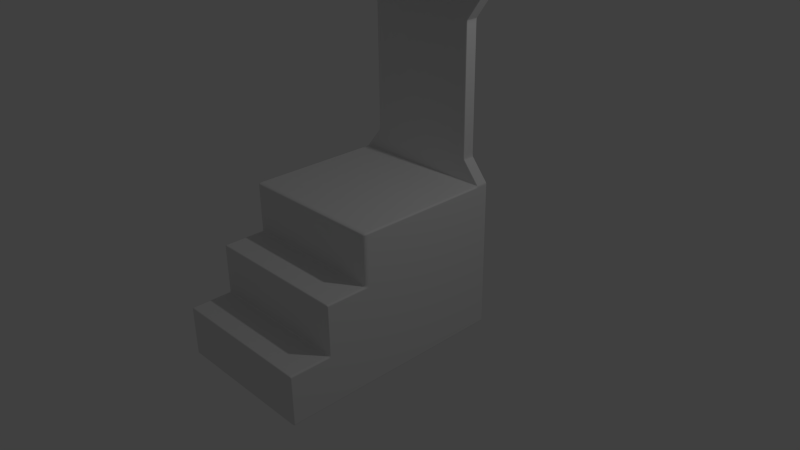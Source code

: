 # Source: pupitru1.blend  (saved by Blender 2.75.0; exported with 4.5.12 LTS)
import bpy
from mathutils import Matrix  # noqa: F401  (used for matrix-valued properties, if any)

bpy.ops.wm.read_factory_settings(use_empty=True)
scene = bpy.context.scene
scene.name = 'Scene'

# ---- collections
col_collection_1 = bpy.data.collections.new('Collection 1'); scene.collection.children.link(col_collection_1)

# ---- materials (node trees are filled in below, after node groups)
mat_material = bpy.data.materials.new('Material')
mat_material.alpha_threshold = 0.0
mat_material.use_transparent_shadow = False
mat_material.roughness = 0.5
mat_material.line_color = (0.0, 0.0, 0.0, 1.0)

# ---- material node trees

# ---- world
world_world = bpy.data.worlds.new('World'); scene.world = world_world
world_world.color = (0.05088, 0.05088, 0.05088)
world_world.use_sun_shadow = False
world_world.sun_shadow_jitter_overblur = 0.0
world_world.cycles.sampling_method = 'MANUAL'
world_world.cycles.sample_map_resolution = 256

# ---- cameras
cam_camera = bpy.data.cameras.new('Camera')
cam_camera.clip_end = 100.0
cam_camera.lens = 35.0
cam_camera.sensor_width = 32.0
cam_camera.sensor_height = 18.0
cam_camera.ortho_scale = 7.314
cam_camera.dof.focus_distance = 0.0
cam_camera.dof.aperture_fstop = 128.0

# ---- lights
light_lamp = bpy.data.lights.new('Lamp', 'POINT')
light_lamp.transmission_factor = 0.0
light_lamp.cutoff_distance = 30.0
light_lamp.energy = 100.0
light_lamp.shadow_buffer_clip_start = 1.001
light_lamp.shadow_soft_size = 0.1
light_lamp.shadow_maximum_resolution = 0.006
light_lamp.use_absolute_resolution = True
light_lamp.cycles.use_multiple_importance_sampling = False

# ---- meshes
me_cube = bpy.data.meshes.new('Cube')
me_cube.from_pydata([(-1.0, -1.0, -1.0), (-1.0, 1.0, -1.0), (-1.0, -1.0, 1.0), (-1.0, 1.0, 1.0), (1.788e-07, 1.0, -1.0), (0.0, -1.0, -1.0), (2.384e-07, 1.0, 1.0), (-5.364e-07, -1.0, 1.0), (-1.0, 0.8365, -1.0), (-1.0, 0.8365, 1.0), (0.0, 0.8365, 1.0), (0.0, 0.8365, -1.0), (0.0, 1.0, 3.314), (-1.0, 1.0, 3.314), (-1.0, 0.8365, 3.314), (0.0, 0.8365, 3.314), (0.0, 0.9243, 3.479), (-1.0, 0.9243, 3.479), (-1.0, 0.7967, 3.376), (0.0, 0.7967, 3.376), (0.0, 0.768, 3.573), (-1.0, 0.768, 3.573), (-1.0, 0.762, 3.41), (0.0, 0.762, 3.41), (0.0, 0.04705, 3.593), (-1.0, 0.04705, 3.593), (-1.0, 0.04107, 3.43), (0.0, 0.04107, 3.43), (-1.0, 0.6533, 3.576), (0.0, 0.6533, 3.576), (0.0, 0.6473, 3.413), (-1.0, 0.6473, 3.413), (0.0, 0.7766, 3.881), (-1.0, 0.7766, 3.881), (0.0, 0.6619, 3.884), (-1.0, 0.6619, 3.884), (-1.0, -1.0, -0.3333), (-1.0, -1.0, 0.3333), (-1.0, 1.0, -0.3333), (-1.0, 1.0, 0.3333), (0.0, 1.0, -0.3333), (0.0, 1.0, 0.3333), (0.0, -1.0, 0.3333), (0.0, -2.114, -1.0), (-1.0, 0.8365, 0.3333), (-1.0, 0.8365, -0.3333), (0.0, -1.561, -1.0), (-1.0, -1.561, -1.0), (0.0, -1.561, -0.3333), (-1.0, -1.561, -0.3333), (-1.0, -1.561, 0.3333), (0.0, -1.561, 0.3333), (-1.0, -2.114, -1.0), (0.0, -2.114, -0.3333), (-1.0, -2.114, -0.3333), (0.0, 0.8365, 1.291), (-0.7625, 0.8365, 1.291), (-0.7625, 1.0, 1.291), (0.0, 1.0, 1.291), (0.0, 0.8365, 2.986), (-0.7625, 0.8365, 2.986), (-0.7625, 1.0, 2.986), (0.0, 1.0, 2.986)], [], [(11, 5, 0, 8), (10, 9, 2, 7), (42, 7, 2, 37), (44, 9, 3, 39), (40, 4, 1, 38), (37, 2, 9, 44), (61, 60, 14, 13), (4, 11, 8, 1), (14, 15, 19, 18), (62, 61, 13, 12), (60, 59, 15, 14), (18, 19, 23, 22), (13, 14, 18, 17), (12, 13, 17, 16), (29, 28, 25, 24), (17, 18, 22, 21), (16, 17, 21, 20), (24, 25, 26, 27), (31, 30, 27, 26), (28, 31, 26, 25), (21, 22, 31, 28), (22, 23, 30, 31), (20, 21, 33, 32), (32, 33, 35, 34), (28, 29, 34, 35), (21, 28, 35, 33), (0, 36, 45, 8), (36, 37, 44, 45), (6, 41, 39, 3), (41, 40, 38, 39), (8, 45, 38, 1), (45, 44, 39, 38), (37, 36, 49, 50), (36, 0, 47, 49), (49, 47, 52, 54), (48, 51, 50, 49), (42, 37, 50, 51), (0, 5, 46, 47), (43, 53, 54, 52), (47, 46, 43, 52), (48, 49, 54, 53), (9, 10, 55, 56), (6, 3, 57, 58), (3, 9, 56, 57), (56, 55, 59, 60), (58, 57, 61, 62), (57, 56, 60, 61)])
me_cube.materials.append(mat_material)
me_cube.use_remesh_preserve_volume = False
me_cube.use_remesh_preserve_attributes = False
me_cube.use_mirror_vertex_groups = False
me_cube.update()

# ---- objects
ob_cube = bpy.data.objects.new('Cube', me_cube)
ob_lamp = bpy.data.objects.new('Lamp', light_lamp)
ob_camera = bpy.data.objects.new('Camera', cam_camera)

# ---- transforms, parenting, visibility, modifiers, constraints
ob_cube.location = (0.0, 0.0, 0.0)
ob_cube.lock_rotations_4d = False
ob_cube.empty_display_type = 'ARROWS'
ob_cube.lineart.crease_threshold = 0.0
_m = ob_cube.modifiers.new('Mirror', 'MIRROR')
_m.use_clip = True
_m = ob_cube.modifiers.new('Bevel', 'BEVEL')
_m.width = 2.868
_m.width_pct = 2.868
_m.segments = 4
_m.limit_method = 'NONE'
_m.offset_type = 'PERCENT'
_m.spread = 0.0
ob_lamp.location = (4.076, 1.005, 5.904)
ob_lamp.rotation_euler = (0.6503, 0.05522, 1.866)
ob_lamp.lock_rotations_4d = False
ob_lamp.empty_display_type = 'ARROWS'
ob_lamp.color = (0.0, 0.0, 0.0, 0.0)
ob_lamp.lineart.crease_threshold = 0.0
ob_camera.location = (7.481, -6.508, 5.344)
ob_camera.rotation_euler = (1.109, 0.01082, 0.8149)
ob_camera.lock_rotations_4d = False
ob_camera.empty_display_type = 'ARROWS'
ob_camera.color = (0.0, 0.0, 0.0, 0.0)
ob_camera.display_type = 'WIRE'
ob_camera.lineart.crease_threshold = 0.0

# ---- collection membership
col_collection_1.objects.link(ob_cube)
col_collection_1.objects.link(ob_lamp)
col_collection_1.objects.link(ob_camera)

# ---- scene / render settings (as saved in the file)
scene.camera = ob_camera
scene.frame_start = 1; scene.frame_end = 250; scene.frame_set(1)
scene.render.engine = 'BLENDER_EEVEE_NEXT'
scene.render.resolution_percentage = 50
scene.render.dither_intensity = 0.0
scene.cycles.use_denoising = False
scene.cycles.samples = 10
scene.cycles.sampling_pattern = 'TABULATED_SOBOL'
scene.cycles.light_sampling_threshold = 0.0
scene.cycles.use_adaptive_sampling = False
scene.cycles.use_light_tree = False
scene.cycles.blur_glossy = 0.0
scene.cycles.pixel_filter_type = 'GAUSSIAN'
scene.cycles.sample_clamp_indirect = 0.0
scene.view_settings.view_transform = 'Standard'
bpy.context.view_layer.update()
